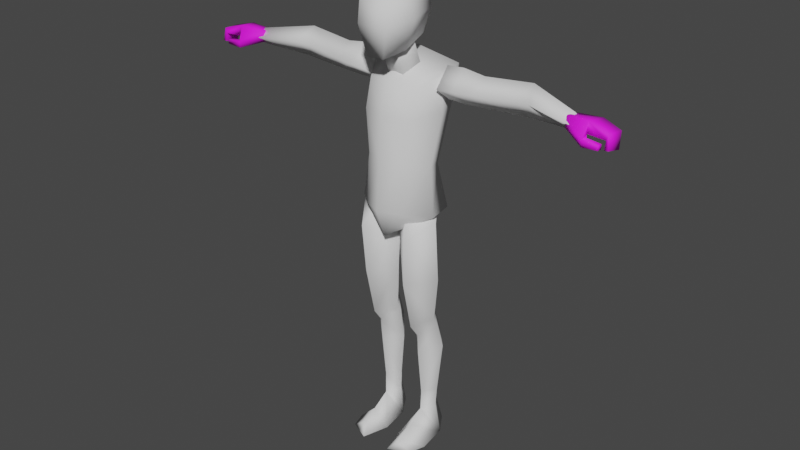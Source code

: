 # Source: base_male.blend  (saved by Blender 2.81.16; exported with 4.5.12 LTS)
import bpy
from mathutils import Matrix  # noqa: F401  (used for matrix-valued properties, if any)

bpy.ops.wm.read_factory_settings(use_empty=True)
scene = bpy.context.scene
scene.name = 'Scene'

# ---- collections
col_collection = bpy.data.collections.new('Collection'); scene.collection.children.link(col_collection)

# ---- images (referenced by path relative to the original .blend; pixels are not part of the script)
import os
ASSET_DIR = os.environ.get("B2B_ASSET_DIR", "")  # directory of the original .blend (textures are referenced by path, not embedded)
HERE = os.path.dirname(os.path.abspath(__file__))  # packed textures are extracted next to this script under _unpacked/

def load_image(name, relpath, width, height, colorspace="sRGB"):
    """Load a texture the original file referenced (path relative to the .blend, or extracted next to this script)."""
    p = next((c for c in (os.path.join(HERE, relpath), os.path.join(ASSET_DIR, relpath)) if relpath and os.path.exists(c)), "")
    if p:
        img = bpy.data.images.load(p, check_existing=True)
        img.name = name
    else:  # same state as the original file: an image datablock whose file is absent (Cycles renders it pink)
        img = bpy.data.images.new(name, width, height)
        img.source = "FILE"
        img.filepath = "//" + (relpath or name)
    img.colorspace_settings.name = colorspace
    return img
img_emd49_png = load_image('EMD49.png', 'EMD49.png', 1024, 1024, 'sRGB')

# ---- materials (node trees are filled in below, after node groups)
mat_material_001 = bpy.data.materials.new('Material.001')
mat_material_001.use_transparent_shadow = False
mat_material_001.roughness = 0.7496

# ---- material node trees
mat_material_001.use_nodes = True; mat_material_001.node_tree.nodes.clear()
_N = mat_material_001.node_tree.nodes; _L = mat_material_001.node_tree.links
n0 = _N.new('ShaderNodeOutputMaterial'); n0.name = 'Material Output'; n0.location = (300, 300)
n1 = _N.new('ShaderNodeBsdfPrincipled'); n1.name = 'Principled BSDF'; n1.location = (10, 300)
n1.distribution = 'GGX'
n1.subsurface_method = 'BURLEY'
n1.inputs[2].default_value = 0.7496
n1.inputs[27].default_value = (0.0, 0.0, 0.0, 1.0)
n1.inputs[28].default_value = 1.0
n2 = _N.new('ShaderNodeTexImage'); n2.name = 'Image Texture'; n2.location = (-300, 600)
n2.image = img_emd49_png
_L.new(n1.outputs[0], n0.inputs[0])
_L.new(n2.outputs[0], n1.inputs[0])
n0.is_active_output = True

# ---- world
world_world = bpy.data.worlds.new('World'); scene.world = world_world
world_world.use_nodes = True; world_world.node_tree.nodes.clear()
_N = world_world.node_tree.nodes; _L = world_world.node_tree.links
n0 = _N.new('ShaderNodeOutputWorld'); n0.name = 'World Output'; n0.location = (300, 300)
n1 = _N.new('ShaderNodeBackground'); n1.name = 'Background'; n1.location = (10, 300)
n1.inputs[0].default_value = (0.05088, 0.05088, 0.05088, 1.0)
_L.new(n1.outputs[0], n0.inputs[0])
n0.is_active_output = True
world_world.color = (0.05088, 0.05088, 0.05088)
world_world.use_sun_shadow = False
world_world.sun_shadow_jitter_overblur = 0.0

# ---- meshes
me_cube_001 = bpy.data.meshes.new('Cube.001')
me_cube_001.from_pydata([(-0.1027, 0.05009, 1.162), (-0.1541, 0.09403, 1.536), (0.1027, 0.05009, 1.162), (0.1541, 0.09403, 1.536), (-0.07572, -0.1162, 1.208), (-0.09928, -0.07534, 1.48), (0.07572, -0.1162, 1.208), (0.09928, -0.07534, 1.48), (0.1203, 0.09068, 0.9779), (-0.1203, 0.09068, 0.9779), (0.08166, -0.1251, 1.015), (-0.08166, -0.1251, 1.015), (-1.136e-08, 0.05805, 1.162), (-1.715e-08, 0.05829, 1.581), (2.798e-08, -0.1508, 1.216), (2.394e-08, -0.1044, 1.49), (1.535e-09, 0.02373, 0.8892), (2.535e-08, -0.1263, 0.9051), (3.259e-08, -0.1676, 1.016), (-1.213e-08, 0.114, 0.9773), (-0.1172, 0.1127, 1.398), (0.1172, 0.1127, 1.398), (0.09646, -0.1068, 1.37), (-0.09646, -0.1068, 1.37), (2.636e-08, -0.1402, 1.371), (-2.146e-08, 0.1132, 1.398), (0.1381, -0.03304, 1.185), (0.1462, 0.009346, 1.508), (-0.1381, -0.03304, 1.185), (-0.1462, 0.009346, 1.508), (0.163, -0.04863, 0.9967), (-0.163, -0.04863, 0.9967), (1.344e-08, -0.05126, 0.8972), (-0.1575, 0.00296, 1.384), (0.1575, 0.00296, 1.384)], [], [(14, 4, 11, 18), (25, 13, 3), (34, 27, 7, 22), (24, 15, 5, 23), (28, 0, 9, 31), (5, 15, 13), (32, 17, 11, 31), (26, 6, 10, 30), (19, 8, 16), (18, 11, 17), (10, 18, 17), (9, 19, 16), (30, 10, 17, 32), (7, 27, 3, 13), (33, 29, 1, 20), (22, 7, 15, 24), (6, 14, 18, 10), (1, 13, 25), (0, 12, 19, 9), (12, 2, 8, 19), (0, 20, 25, 12), (6, 22, 24, 14), (28, 33, 20, 0), (14, 24, 23, 4), (26, 34, 22, 6), (12, 25, 21, 2), (21, 25, 3), (20, 1, 25), (1, 29, 5, 13), (15, 7, 13), (2, 21, 34, 26), (4, 23, 33, 28), (23, 5, 29, 33), (8, 30, 32, 16), (2, 26, 30, 8), (16, 32, 31, 9), (4, 28, 31, 11), (21, 3, 27, 34)])
me_cube_001.polygons.foreach_set('use_smooth', [True] * 38)
_uv = me_cube_001.uv_layers.new(name='UVMap')
_uv.uv.foreach_set('vector', [0.375, 0.625, 0.375, 0.75, 0.375, 0.75, 0.375, 0.625, 0.5, 0.125, 0.625, 0.125, 0.625, 0.25, 0.5, 0.375, 0.625, 0.375, 0.625, 0.5, 0.5, 0.5, 0.5, 0.625, 0.625, 0.625, 0.625, 0.75, 0.5, 0.75, 0.375, 0.875, 0.375, 1.0, 0.375, 1.0, 0.375, 0.875, 0.625, 0.75, 0.625, 0.625, 0.875, 0.625, 0.25, 0.625, 0.375, 0.625, 0.375, 0.75, 0.25, 0.75, 0.375, 0.375, 0.375, 0.5, 0.375, 0.5, 0.375, 0.375, 0.375, 0.125, 0.375, 0.25, 0.375, 0.125, 0.375, 0.625, 0.375, 0.75, 0.375, 0.625, 0.375, 0.5, 0.375, 0.625, 0.375, 0.625, 0.375, 0.0, 0.375, 0.125, 0.375, 0.125, 0.25, 0.5, 0.375, 0.5, 0.375, 0.625, 0.25, 0.625, 0.625, 0.5, 0.75, 0.5, 0.875, 0.5, 0.875, 0.625, 0.5, 0.875, 0.625, 0.875, 0.625, 1.0, 0.5, 1.0, 0.5, 0.5, 0.625, 0.5, 0.625, 0.625, 0.5, 0.625, 0.375, 0.5, 0.375, 0.625, 0.375, 0.625, 0.375, 0.5, 0.625, 0.0, 0.625, 0.125, 0.5, 0.125, 0.375, 0.0, 0.375, 0.125, 0.375, 0.125, 0.375, 0.0, 0.375, 0.125, 0.375, 0.25, 0.375, 0.25, 0.375, 0.125, 0.375, 0.0, 0.5, 0.0, 0.5, 0.125, 0.375, 0.125, 0.375, 0.5, 0.5, 0.5, 0.5, 0.625, 0.375, 0.625, 0.375, 0.875, 0.5, 0.875, 0.5, 1.0, 0.375, 1.0, 0.375, 0.625, 0.5, 0.625, 0.5, 0.75, 0.375, 0.75, 0.375, 0.375, 0.5, 0.375, 0.5, 0.5, 0.375, 0.5, 0.375, 0.125, 0.5, 0.125, 0.5, 0.25, 0.375, 0.25, 0.5, 0.25, 0.5, 0.125, 0.625, 0.25, 0.5, 0.0, 0.625, 0.0, 0.5, 0.125, 0.875, 0.75, 0.75, 0.75, 0.625, 0.75, 0.875, 0.625, 0.625, 0.625, 0.625, 0.5, 0.875, 0.625, 0.375, 0.25, 0.5, 0.25, 0.5, 0.375, 0.375, 0.375, 0.375, 0.75, 0.5, 0.75, 0.5, 0.875, 0.375, 0.875, 0.5, 0.75, 0.625, 0.75, 0.625, 0.875, 0.5, 0.875, 0.125, 0.5, 0.25, 0.5, 0.25, 0.625, 0.125, 0.625, 0.375, 0.25, 0.375, 0.375, 0.375, 0.375, 0.375, 0.25, 0.125, 0.625, 0.25, 0.625, 0.25, 0.75, 0.125, 0.75, 0.375, 0.75, 0.375, 0.875, 0.375, 0.875, 0.375, 0.75, 0.5, 0.25, 0.625, 0.25, 0.625, 0.375, 0.5, 0.375])
me_cube_001.use_remesh_fix_poles = True
me_cube_001.use_remesh_preserve_attributes = False
me_cube_001.use_mirror_vertex_groups = False
me_cube_001.use_paint_bone_selection = False
me_cube_001.use_paint_mask = True
me_cube_001.update()
me_cube_002 = bpy.data.meshes.new('Cube.002')
me_cube_002.from_pydata([(-0.05151, 0.02473, 1.499), (-0.05025, -0.03195, 1.65), (0.05133, 0.02484, 1.499), (0.05042, -0.03184, 1.65), (-0.0001057, 0.05976, 1.515), (0.0001073, -0.001394, 1.661), (0.03003, -0.04481, 1.468), (-0.03024, -0.04486, 1.468), (-0.03541, -0.1047, 1.622), (0.0356, -0.1046, 1.622)], [], [(2, 3, 9, 6), (0, 1, 5, 4), (4, 5, 3, 2), (5, 1, 8, 9, 3), (7, 8, 1, 0), (6, 9, 8, 7), (0, 4, 2, 6, 7)])
me_cube_002.polygons.foreach_set('use_smooth', [True] * 7)
_uv = me_cube_002.uv_layers.new(name='UVMap')
_uv.uv.foreach_set('vector', [0.375, 0.75, 0.625, 0.75, 0.625, 0.8392, 0.375, 0.8664, 0.375, 0.25, 0.625, 0.25, 0.625, 0.5, 0.375, 0.5, 0.375, 0.5, 0.625, 0.5, 0.625, 0.75, 0.375, 0.75, 0.625, 0.5, 0.875, 0.5, 0.875, 0.5892, 0.7142, 0.75, 0.625, 0.75, 0.375, 0.1336, 0.625, 0.1608, 0.625, 0.25, 0.375, 0.25, 0.375, 0.8664, 0.625, 0.8392, 0.625, 1.0, 0.3769, 1.0, 0.125, 0.5, 0.375, 0.5, 0.375, 0.75, 0.2586, 0.75, 0.125, 0.6164])
me_cube_002.use_remesh_fix_poles = True
me_cube_002.use_remesh_preserve_attributes = False
me_cube_002.use_mirror_vertex_groups = False
me_cube_002.use_paint_bone_selection = False
me_cube_002.use_paint_mask = True
me_cube_002.update()
me_cube_003 = bpy.data.meshes.new('Cube.003')
me_cube_003.from_pydata([(0.3092, -0.02734, 1.486), (0.4954, 0.02174, 1.444), (0.3148, 0.01096, 1.436), (0.49, 0.05263, 1.551), (0.3031, 0.04077, 1.535), (0.4796, 0.09578, 1.497), (0.309, 0.09322, 1.485), (0.2293, -0.04432, 1.485), (0.2369, 0.03317, 1.421), (0.2291, 0.1105, 1.485), (0.2214, 0.03305, 1.549), (0.1552, -0.03149, 1.474), (0.1616, 0.03308, 1.422), (0.1549, 0.09764, 1.474), (0.1516, 0.03308, 1.543), (0.6883, -0.01292, 1.459), (0.6872, -0.04946, 1.49), (0.6878, 0.02428, 1.489), (0.6872, -0.01251, 1.52), (0.1265, 0.03308, 1.471), (0.4454, -0.008375, 1.497), (-0.3092, -0.02734, 1.486), (-0.4954, 0.02174, 1.444), (-0.3148, 0.01096, 1.436), (-0.49, 0.05263, 1.551), (-0.3031, 0.04077, 1.535), (-0.4796, 0.09578, 1.497), (-0.309, 0.09322, 1.485), (-0.2293, -0.04432, 1.485), (-0.2369, 0.03317, 1.421), (-0.2291, 0.1105, 1.485), (-0.2214, 0.03305, 1.549), (-0.1552, -0.03149, 1.474), (-0.1616, 0.03308, 1.422), (-0.1549, 0.09764, 1.474), (-0.1516, 0.03308, 1.543), (-0.6883, -0.01292, 1.459), (-0.6872, -0.04946, 1.49), (-0.6878, 0.02428, 1.489), (-0.6872, -0.01251, 1.52), (-0.1265, 0.03308, 1.471), (-0.4454, -0.008375, 1.497), (-0.506, 0.08684, 1.496), (-0.5157, -0.01478, 1.501), (0.5058, 0.08684, 1.497), (0.5157, -0.01478, 1.501)], [], [(15, 16, 45, 1), (1, 20, 0, 2), (1, 2, 6, 5), (5, 6, 4, 3), (6, 2, 8, 9), (10, 9, 13, 14), (4, 6, 9, 10), (2, 0, 7, 8), (0, 4, 10, 7), (8, 7, 11, 12), (7, 10, 14, 11), (9, 8, 12, 13), (13, 12, 19), (12, 11, 19), (11, 14, 19), (14, 13, 19), (3, 4, 0, 20), (41, 43, 22), (20, 45, 3), (15, 17, 18, 16), (37, 36, 22, 43), (22, 23, 21, 41), (22, 26, 27, 23), (26, 24, 25, 27), (27, 30, 29, 23), (31, 35, 34, 30), (25, 31, 30, 27), (23, 29, 28, 21), (21, 28, 31, 25), (29, 33, 32, 28), (28, 32, 35, 31), (30, 34, 33, 29), (34, 40, 33), (33, 40, 32), (32, 40, 35), (35, 40, 34), (24, 41, 21, 25), (24, 43, 41), (36, 37, 39, 38), (18, 17, 44, 3), (17, 15, 1, 44), (18, 3, 45, 16), (38, 39, 24, 42), (36, 38, 42, 22), (39, 37, 43, 24), (22, 42, 26), (26, 42, 24), (1, 45, 20), (1, 5, 44), (5, 3, 44)])
me_cube_003.polygons.foreach_set('use_smooth', [True] * 50)
_uv = me_cube_003.uv_layers.new(name='UVMap')
_uv.uv.foreach_set('vector', [0.375, 0.25, 0.375, 0.0, 0.375, 0.0, 0.375, 0.25, 0.375, 0.25, 0.4347, 0.0, 0.625, 0.0, 0.625, 0.25, 0.375, 0.25, 0.625, 0.25, 0.625, 0.5, 0.375, 0.5, 0.375, 0.5, 0.625, 0.5, 0.625, 0.75, 0.375, 0.75, 0.625, 0.5, 0.625, 0.25, 0.625, 0.25, 0.625, 0.5, 0.625, 0.75, 0.625, 0.5, 0.625, 0.5, 0.625, 0.75, 0.625, 0.75, 0.625, 0.5, 0.625, 0.5, 0.625, 0.75, 0.625, 0.25, 0.625, 0.0, 0.625, 0.0, 0.625, 0.25, 0.625, 1.0, 0.625, 0.75, 0.625, 0.75, 0.625, 1.0, 0.625, 0.25, 0.625, 0.0, 0.625, 0.0, 0.625, 0.25, 0.625, 1.0, 0.625, 0.75, 0.625, 0.75, 0.625, 1.0, 0.625, 0.5, 0.625, 0.25, 0.625, 0.25, 0.625, 0.5, 0.625, 0.5, 0.875, 0.5, 0.75, 0.625, 0.875, 0.5, 0.875, 0.75, 0.75, 0.625, 0.875, 0.75, 0.625, 0.75, 0.75, 0.625, 0.625, 0.75, 0.625, 0.5, 0.75, 0.625, 0.375, 0.75, 0.625, 0.75, 0.625, 1.0, 0.4347, 1.0, 0.4347, 0.0, 0.375, 0.0, 0.375, 0.25, 0.4347, 1.0, 0.375, 1.0, 0.375, 0.75, 0.375, 0.25, 0.375, 0.5, 0.375, 0.75, 0.375, 1.0, 0.375, 0.0, 0.375, 0.25, 0.375, 0.25, 0.375, 0.0, 0.375, 0.25, 0.625, 0.25, 0.625, 0.0, 0.4347, 0.0, 0.375, 0.25, 0.375, 0.5, 0.625, 0.5, 0.625, 0.25, 0.375, 0.5, 0.375, 0.75, 0.625, 0.75, 0.625, 0.5, 0.625, 0.5, 0.625, 0.5, 0.625, 0.25, 0.625, 0.25, 0.625, 0.75, 0.625, 0.75, 0.625, 0.5, 0.625, 0.5, 0.625, 0.75, 0.625, 0.75, 0.625, 0.5, 0.625, 0.5, 0.625, 0.25, 0.625, 0.25, 0.625, 0.0, 0.625, 0.0, 0.625, 1.0, 0.625, 1.0, 0.625, 0.75, 0.625, 0.75, 0.625, 0.25, 0.625, 0.25, 0.625, 0.0, 0.625, 0.0, 0.625, 1.0, 0.625, 1.0, 0.625, 0.75, 0.625, 0.75, 0.625, 0.5, 0.625, 0.5, 0.625, 0.25, 0.625, 0.25, 0.625, 0.5, 0.75, 0.625, 0.875, 0.5, 0.875, 0.5, 0.75, 0.625, 0.875, 0.75, 0.875, 0.75, 0.75, 0.625, 0.625, 0.75, 0.625, 0.75, 0.75, 0.625, 0.625, 0.5, 0.375, 0.75, 0.4347, 1.0, 0.625, 1.0, 0.625, 0.75, 0.375, 0.75, 0.375, 1.0, 0.4347, 1.0, 0.375, 0.25, 0.375, 1.0, 0.375, 0.75, 0.375, 0.5, 0.375, 0.75, 0.375, 0.5, 0.375, 0.5, 0.375, 0.75, 0.375, 0.5, 0.375, 0.25, 0.375, 0.25, 0.375, 0.5, 0.375, 0.75, 0.375, 0.75, 0.375, 1.0, 0.375, 1.0, 0.375, 0.5, 0.375, 0.75, 0.375, 0.75, 0.375, 0.5, 0.375, 0.25, 0.375, 0.5, 0.375, 0.5, 0.375, 0.25, 0.375, 0.75, 0.375, 1.0, 0.375, 1.0, 0.375, 0.75, 0.375, 0.25, 0.375, 0.5, 0.375, 0.5, 0.375, 0.5, 0.375, 0.5, 0.375, 0.75, 0.375, 0.25, 0.375, 0.0, 0.4347, 0.0, 0.375, 0.25, 0.375, 0.5, 0.375, 0.5, 0.375, 0.5, 0.375, 0.75, 0.375, 0.5])
me_cube_003.use_remesh_fix_poles = True
me_cube_003.use_remesh_preserve_attributes = False
me_cube_003.use_mirror_vertex_groups = False
me_cube_003.use_paint_bone_selection = False
me_cube_003.use_paint_mask = True
me_cube_003.update()
me_cube_004 = bpy.data.meshes.new('Cube.004')
me_cube_004.from_pydata([(-0.03382, -0.167, 1.586), (-0.0613, -0.1708, 1.784), (-0.0532, 0.02157, 1.639), (-0.0613, 3.532e-05, 1.818), (0.03382, -0.167, 1.586), (0.0613, -0.1708, 1.784), (0.0532, 0.02157, 1.639), (0.0613, 3.532e-05, 1.818), (-0.06044, -0.1827, 1.698), (-0.0762, 0.03875, 1.734), (0.0762, 0.03875, 1.734), (0.06044, -0.1827, 1.698), (-0.06312, -0.07991, 1.607), (-0.06458, -0.08166, 1.826), (0.06312, -0.07991, 1.607), (0.06458, -0.08166, 1.826), (0.09526, -0.07756, 1.716), (-0.09526, -0.07756, 1.716)], [], [(17, 13, 3, 9), (9, 3, 7, 10), (16, 15, 5, 11), (11, 5, 1, 8), (12, 14, 4, 0), (15, 13, 1, 5), (4, 11, 8, 0), (14, 16, 11, 4), (2, 9, 10, 6), (12, 17, 9, 2), (0, 8, 17, 12), (6, 10, 16, 14), (7, 3, 13, 15), (2, 6, 14, 12), (10, 7, 15, 16), (8, 1, 13, 17)])
me_cube_004.polygons.foreach_set('use_smooth', [True] * 16)
_uv = me_cube_004.uv_layers.new(name='UVMap')
_uv.uv.foreach_set('vector', [0.5, 0.125, 0.625, 0.125, 0.625, 0.25, 0.5, 0.25, 0.5, 0.25, 0.625, 0.25, 0.625, 0.5, 0.5, 0.5, 0.5, 0.625, 0.625, 0.625, 0.625, 0.75, 0.5, 0.75, 0.5, 0.75, 0.625, 0.75, 0.625, 1.0, 0.5, 1.0, 0.125, 0.625, 0.375, 0.625, 0.375, 0.75, 0.125, 0.75, 0.625, 0.625, 0.875, 0.625, 0.875, 0.75, 0.625, 0.75, 0.375, 0.75, 0.5, 0.75, 0.5, 1.0, 0.375, 1.0, 0.375, 0.625, 0.5, 0.625, 0.5, 0.75, 0.375, 0.75, 0.375, 0.25, 0.5, 0.25, 0.5, 0.5, 0.375, 0.5, 0.375, 0.125, 0.5, 0.125, 0.5, 0.25, 0.375, 0.25, 0.375, 0.0, 0.5, 0.0, 0.5, 0.125, 0.375, 0.125, 0.375, 0.5, 0.5, 0.5, 0.5, 0.625, 0.375, 0.625, 0.625, 0.5, 0.875, 0.5, 0.875, 0.625, 0.625, 0.625, 0.125, 0.5, 0.375, 0.5, 0.375, 0.625, 0.125, 0.625, 0.5, 0.5, 0.625, 0.5, 0.625, 0.625, 0.5, 0.625, 0.5, 0.0, 0.625, 0.0, 0.625, 0.125, 0.5, 0.125])
me_cube_004.use_remesh_fix_poles = True
me_cube_004.use_remesh_preserve_attributes = False
me_cube_004.use_mirror_vertex_groups = False
me_cube_004.use_paint_bone_selection = False
me_cube_004.use_paint_mask = True
me_cube_004.update()
me_cube_005 = bpy.data.meshes.new('Cube.005')
me_cube_005.from_pydata([(0.08945, -0.08221, 0.5273), (0.09882, -0.137, 0.9168), (0.02955, -0.0149, 0.5533), (-0.002851, -0.03809, 0.8899), (0.1484, -0.0149, 0.5554), (0.1669, -0.03809, 0.98), (0.08919, 0.05241, 0.5813), (0.08191, 0.08055, 0.9535), (0.0498, -0.06114, 1.023), (0.05295, 0.0327, 0.1161), (0.08922, -0.01802, 0.1154), (0.08904, 0.08343, 0.1198), (0.1253, 0.0327, 0.1191), (0.0339, 0.0296, 0.3804), (0.08974, -0.0372, 0.3881), (0.158, 0.02963, 0.4155), (0.08955, 0.09626, 0.4425), (0.08953, -0.1272, 0.7274), (0.01053, -0.03305, 0.7359), (0.07987, 0.06108, 0.7471), (0.1775, -0.03305, 0.7389), (0.04883, 0.03193, 0.2035), (0.1319, 0.03193, 0.2038), (0.09036, -0.01516, 0.1969), (0.0903, 0.07899, 0.2104), (0.04461, 0.03748, 0.00435), (0.09612, 0.1158, 0.003767), (0.1476, 0.03748, 0.003185), (0.09139, -0.1547, 0.03859), (0.06052, -0.1902, 0.00417), (0.1013, -0.1708, 0.003709), (0.142, -0.1514, 0.003248), (0.09606, -0.08154, -0.001604), (0.1625, -0.08255, 0.0009377), (0.09143, -0.08726, 0.06979), (0.02979, -0.08245, 0.002193), (0.08953, -0.04103, 0.4702), (0.03141, 0.007311, 0.5182), (0.1474, 0.007311, 0.5186), (-0.08945, -0.08221, 0.5273), (-0.09882, -0.137, 0.9168), (-0.02955, -0.0149, 0.5533), (0.002851, -0.03809, 0.8899), (-0.1484, -0.0149, 0.5554), (-0.1669, -0.03809, 0.98), (-0.08919, 0.05241, 0.5813), (-0.08191, 0.08055, 0.9535), (-0.0498, -0.06114, 1.023), (-0.05295, 0.0327, 0.1161), (-0.08922, -0.01802, 0.1154), (-0.08904, 0.08343, 0.1198), (-0.1253, 0.0327, 0.1191), (-0.0339, 0.0296, 0.3804), (-0.08974, -0.0372, 0.3881), (-0.158, 0.02963, 0.4155), (-0.08955, 0.09626, 0.4425), (-0.08953, -0.1272, 0.7274), (-0.01053, -0.03305, 0.7359), (-0.07987, 0.06108, 0.7471), (-0.1775, -0.03305, 0.7389), (-0.04883, 0.03193, 0.2035), (-0.1319, 0.03193, 0.2038), (-0.09036, -0.01516, 0.1969), (-0.0903, 0.07899, 0.2104), (-0.04461, 0.03748, 0.00435), (-0.09612, 0.1158, 0.003767), (-0.1476, 0.03748, 0.003185), (-0.09139, -0.1547, 0.03859), (-0.06052, -0.1902, 0.00417), (-0.1013, -0.1708, 0.003709), (-0.142, -0.1514, 0.003248), (-0.09606, -0.08154, -0.001604), (-0.1625, -0.08255, 0.0009377), (-0.09143, -0.08726, 0.06979), (-0.02979, -0.08245, 0.002193), (-0.08953, -0.04103, 0.4702), (-0.03141, 0.007311, 0.5182), (-0.1474, 0.007311, 0.5186), (0.0842, 0.05674, 0.6642), (-0.0842, 0.05674, 0.6642)], [], [(17, 1, 3, 18), (18, 3, 7, 19), (19, 7, 5, 20), (20, 5, 1, 17), (23, 21, 9, 10), (7, 3, 8), (3, 1, 8), (1, 5, 8), (5, 7, 8), (11, 12, 27, 26), (24, 22, 12, 11), (22, 23, 10, 12), (21, 24, 11, 9), (6, 16, 13, 37), (38, 36, 14, 15), (36, 37, 13, 14), (39, 41, 57, 56), (4, 20, 17, 0), (4, 78, 19, 20), (2, 18, 19, 78), (13, 16, 24, 21), (15, 14, 23, 22), (16, 15, 22, 24), (14, 13, 21, 23), (9, 11, 26, 25), (12, 10, 27), (10, 9, 25), (32, 33, 31, 30), (34, 35, 29, 28), (35, 32, 30, 29), (33, 34, 28, 31), (30, 31, 28, 29), (27, 10, 34, 33), (25, 26, 32, 35), (10, 25, 35, 34), (26, 27, 33, 32), (0, 2, 37, 36), (4, 0, 36, 38), (16, 6, 38, 15), (6, 78, 4, 38), (56, 57, 42, 40), (57, 58, 46, 42), (58, 59, 44, 46), (59, 56, 40, 44), (62, 49, 48, 60), (46, 47, 42), (42, 47, 40), (40, 47, 44), (44, 47, 46), (50, 65, 66, 51), (63, 50, 51, 61), (61, 51, 49, 62), (60, 48, 50, 63), (45, 76, 52, 55), (77, 54, 53, 75), (45, 77, 43), (75, 53, 52, 76), (43, 39, 56, 59), (43, 59, 58, 79), (41, 79, 58, 57), (52, 60, 63, 55), (54, 61, 62, 53), (55, 63, 61, 54), (53, 62, 60, 52), (48, 64, 65, 50), (51, 66, 49), (49, 64, 48), (71, 69, 70, 72), (73, 67, 68, 74), (74, 68, 69, 71), (72, 70, 67, 73), (69, 68, 67, 70), (66, 72, 73, 49), (64, 74, 71, 65), (49, 73, 74, 64), (65, 71, 72, 66), (39, 75, 76, 41), (43, 77, 75, 39), (55, 54, 77, 45), (41, 76, 45), (41, 45, 79), (45, 43, 79), (0, 17, 18, 2), (2, 78, 6, 37)])
me_cube_005.polygons.foreach_set('use_smooth', [True] * 84)
_uv = me_cube_005.uv_layers.new(name='UVMap')
_uv.uv.foreach_set('vector', [0.5, 0.0, 0.625, 0.0, 0.625, 0.25, 0.5, 0.25, 0.5, 0.25, 0.625, 0.25, 0.625, 0.5, 0.5, 0.5, 0.5, 0.5, 0.625, 0.5, 0.625, 0.75, 0.5, 0.75, 0.5, 0.75, 0.625, 0.75, 0.625, 1.0, 0.5, 1.0, 0.375, 0.0, 0.375, 0.25, 0.375, 0.25, 0.375, 0.0, 0.625, 0.5, 0.875, 0.5, 0.75, 0.625, 0.875, 0.5, 0.875, 0.75, 0.75, 0.625, 0.875, 0.75, 0.625, 0.75, 0.75, 0.625, 0.625, 0.75, 0.625, 0.5, 0.75, 0.625, 0.375, 0.5, 0.375, 0.75, 0.375, 0.75, 0.375, 0.5, 0.375, 0.5, 0.375, 0.75, 0.375, 0.75, 0.375, 0.5, 0.375, 0.75, 0.375, 1.0, 0.375, 1.0, 0.375, 0.75, 0.375, 0.25, 0.375, 0.5, 0.375, 0.5, 0.375, 0.25, 0.375, 0.5, 0.375, 0.5, 0.375, 0.25, 0.375, 0.25, 0.375, 0.75, 0.375, 1.0, 0.375, 1.0, 0.375, 0.75, 0.375, 0.0, 0.375, 0.25, 0.375, 0.25, 0.375, 0.0, 0.375, 0.0, 0.375, 0.25, 0.5, 0.25, 0.5, 0.0, 0.375, 0.75, 0.5, 0.75, 0.5, 1.0, 0.375, 1.0, 0.375, 0.75, 0.4375, 0.5, 0.5, 0.5, 0.5, 0.75, 0.375, 0.25, 0.5, 0.25, 0.5, 0.5, 0.4375, 0.5, 0.375, 0.25, 0.375, 0.5, 0.375, 0.5, 0.375, 0.25, 0.375, 0.75, 0.375, 1.0, 0.375, 1.0, 0.375, 0.75, 0.375, 0.5, 0.375, 0.75, 0.375, 0.75, 0.375, 0.5, 0.375, 0.0, 0.375, 0.25, 0.375, 0.25, 0.375, 0.0, 0.375, 0.25, 0.375, 0.5, 0.375, 0.5, 0.375, 0.25, 0.375, 0.75, 0.375, 1.0, 0.375, 0.75, 0.375, 0.0, 0.375, 0.25, 0.375, 0.25, 0.375, 0.5, 0.375, 0.75, 0.375, 0.75, 0.375, 0.5, 0.375, 0.0, 0.375, 0.25, 0.375, 0.25, 0.375, 0.0, 0.375, 0.25, 0.375, 0.5, 0.375, 0.5, 0.375, 0.25, 0.375, 0.75, 0.375, 1.0, 0.375, 1.0, 0.375, 0.75, 0.375, 0.5, 0.375, 0.75, 0.375, 1.0, 0.375, 0.25, 0.375, 0.75, 0.375, 1.0, 0.375, 1.0, 0.375, 0.75, 0.375, 0.25, 0.375, 0.5, 0.375, 0.5, 0.375, 0.25, 0.375, 0.0, 0.375, 0.25, 0.375, 0.25, 0.375, 0.0, 0.375, 0.5, 0.375, 0.75, 0.375, 0.75, 0.375, 0.5, 0.375, 0.0, 0.375, 0.25, 0.375, 0.25, 0.375, 0.0, 0.375, 0.75, 0.375, 1.0, 0.375, 1.0, 0.375, 0.75, 0.375, 0.5, 0.375, 0.5, 0.375, 0.75, 0.375, 0.75, 0.375, 0.5, 0.4375, 0.5, 0.375, 0.75, 0.375, 0.75, 0.5, 0.0, 0.5, 0.25, 0.625, 0.25, 0.625, 0.0, 0.5, 0.25, 0.5, 0.5, 0.625, 0.5, 0.625, 0.25, 0.5, 0.5, 0.5, 0.75, 0.625, 0.75, 0.625, 0.5, 0.5, 0.75, 0.5, 1.0, 0.625, 1.0, 0.625, 0.75, 0.375, 0.0, 0.375, 0.0, 0.375, 0.25, 0.375, 0.25, 0.625, 0.5, 0.75, 0.625, 0.875, 0.5, 0.875, 0.5, 0.75, 0.625, 0.875, 0.75, 0.875, 0.75, 0.75, 0.625, 0.625, 0.75, 0.625, 0.75, 0.75, 0.625, 0.625, 0.5, 0.375, 0.5, 0.375, 0.5, 0.375, 0.75, 0.375, 0.75, 0.375, 0.5, 0.375, 0.5, 0.375, 0.75, 0.375, 0.75, 0.375, 0.75, 0.375, 0.75, 0.375, 1.0, 0.375, 1.0, 0.375, 0.25, 0.375, 0.25, 0.375, 0.5, 0.375, 0.5, 0.375, 0.5, 0.375, 0.25, 0.375, 0.25, 0.375, 0.5, 0.375, 0.75, 0.375, 0.75, 0.375, 1.0, 0.375, 1.0, 0.375, 0.5, 0.375, 0.75, 0.375, 0.75, 0.375, 0.0, 0.375, 0.0, 0.375, 0.25, 0.375, 0.25, 0.375, 0.75, 0.375, 1.0, 0.5, 1.0, 0.5, 0.75, 0.375, 0.75, 0.5, 0.75, 0.5, 0.5, 0.4375, 0.5, 0.375, 0.25, 0.4375, 0.5, 0.5, 0.5, 0.5, 0.25, 0.375, 0.25, 0.375, 0.25, 0.375, 0.5, 0.375, 0.5, 0.375, 0.75, 0.375, 0.75, 0.375, 1.0, 0.375, 1.0, 0.375, 0.5, 0.375, 0.5, 0.375, 0.75, 0.375, 0.75, 0.375, 0.0, 0.375, 0.0, 0.375, 0.25, 0.375, 0.25, 0.375, 0.25, 0.375, 0.25, 0.375, 0.5, 0.375, 0.5, 0.375, 0.75, 0.375, 0.75, 0.375, 1.0, 0.375, 0.0, 0.375, 0.25, 0.375, 0.25, 0.375, 0.5, 0.375, 0.5, 0.375, 0.75, 0.375, 0.75, 0.375, 0.0, 0.375, 0.0, 0.375, 0.25, 0.375, 0.25, 0.375, 0.25, 0.375, 0.25, 0.375, 0.5, 0.375, 0.5, 0.375, 0.75, 0.375, 0.75, 0.375, 1.0, 0.375, 1.0, 0.375, 0.5, 0.375, 0.25, 0.375, 1.0, 0.375, 0.75, 0.375, 0.75, 0.375, 0.75, 0.375, 1.0, 0.375, 1.0, 0.375, 0.25, 0.375, 0.25, 0.375, 0.5, 0.375, 0.5, 0.375, 0.0, 0.375, 0.0, 0.375, 0.25, 0.375, 0.25, 0.375, 0.5, 0.375, 0.5, 0.375, 0.75, 0.375, 0.75, 0.375, 0.0, 0.375, 0.0, 0.375, 0.25, 0.375, 0.25, 0.375, 0.75, 0.375, 0.75, 0.375, 1.0, 0.375, 1.0, 0.375, 0.5, 0.375, 0.75, 0.375, 0.75, 0.375, 0.5, 0.375, 0.25, 0.375, 0.25, 0.375, 0.5, 0.375, 0.25, 0.375, 0.5, 0.4375, 0.5, 0.375, 0.5, 0.375, 0.75, 0.4375, 0.5, 0.375, 0.0, 0.5, 0.0, 0.5, 0.25, 0.375, 0.25, 0.375, 0.25, 0.4375, 0.5, 0.375, 0.5, 0.375, 0.25])
me_cube_005.use_remesh_fix_poles = True
me_cube_005.use_remesh_preserve_attributes = False
me_cube_005.use_mirror_vertex_groups = False
me_cube_005.use_paint_bone_selection = False
me_cube_005.use_paint_mask = True
me_cube_005.update()
me_claire_001 = bpy.data.meshes.new('claire.001')
me_claire_001.from_pydata([(0.7595, -0.05864, 1.443), (0.7564, -0.08396, 1.444), (0.6704, -0.04242, 1.474), (0.763, -0.06242, 1.525), (0.6715, -0.03634, 1.515), (0.7567, -0.08468, 1.47), (0.8168, -0.06723, 1.466), (0.8164, -0.08698, 1.449), (0.8168, -0.06632, 1.448), (0.842, -0.07548, 1.504), (0.8538, -0.02298, 1.443), (0.8493, -0.008332, 1.5), (0.837, -0.006478, 1.482), (0.8345, -0.08057, 1.454), (0.8488, -0.0814, 1.455), (0.7612, -0.0627, 1.483), (0.8394, -0.02155, 1.441), (0.8346, -0.07535, 1.484), (0.7596, -0.06147, 1.469), (0.8165, -0.08719, 1.466), (0.775, 0.01022, 1.518), (0.7732, 0.01062, 1.475), (0.6802, 0.01738, 1.508), (0.6799, 0.01121, 1.466), (-0.7595, -0.05864, 1.443), (-0.7564, -0.08396, 1.444), (-0.6704, -0.04242, 1.474), (-0.763, -0.06242, 1.525), (-0.6715, -0.03634, 1.515), (-0.7567, -0.08468, 1.47), (-0.8168, -0.06723, 1.466), (-0.8164, -0.08698, 1.449), (-0.8168, -0.06632, 1.448), (-0.842, -0.07548, 1.504), (-0.8538, -0.02298, 1.443), (-0.8493, -0.008332, 1.5), (-0.837, -0.006478, 1.482), (-0.8345, -0.08057, 1.454), (-0.8488, -0.0814, 1.455), (-0.7612, -0.0627, 1.483), (-0.8394, -0.02155, 1.441), (-0.8346, -0.07535, 1.484), (-0.7596, -0.06147, 1.469), (-0.8165, -0.08719, 1.466), (-0.775, 0.01022, 1.518), (-0.7732, 0.01062, 1.475), (-0.6802, 0.01738, 1.508), (-0.6799, 0.01121, 1.466)], [], [(0, 1, 2), (3, 4, 5), (6, 7, 8), (9, 10, 11), (10, 12, 11), (13, 10, 14), (2, 5, 4), (5, 15, 3), (16, 17, 12), (18, 8, 0), (19, 18, 5), (8, 1, 0), (7, 5, 1), (9, 20, 3), (15, 0, 2), (17, 14, 9), (21, 22, 20), (17, 3, 15), (12, 15, 21), (20, 4, 3), (20, 12, 21), (15, 23, 21), (6, 19, 7), (9, 14, 10), (10, 16, 12), (13, 16, 10), (2, 1, 5), (5, 18, 15), (16, 13, 17), (18, 6, 8), (19, 6, 18), (8, 7, 1), (7, 19, 5), (9, 11, 20), (15, 18, 0), (17, 13, 14), (21, 23, 22), (17, 9, 3), (12, 17, 15), (20, 22, 4), (20, 11, 12), (15, 2, 23), (2, 4, 22, 23), (24, 26, 25), (27, 29, 28), (30, 32, 31), (33, 35, 34), (34, 35, 36), (37, 38, 34), (26, 28, 29), (29, 27, 39), (40, 36, 41), (42, 24, 32), (43, 29, 42), (32, 24, 25), (31, 25, 29), (33, 27, 44), (39, 26, 24), (41, 33, 38), (45, 44, 46), (41, 39, 27), (36, 45, 39), (44, 27, 28), (44, 45, 36), (39, 45, 47), (30, 31, 43), (33, 34, 38), (34, 36, 40), (37, 34, 40), (26, 29, 25), (29, 39, 42), (40, 41, 37), (42, 32, 30), (43, 42, 30), (32, 25, 31), (31, 29, 43), (33, 44, 35), (39, 24, 42), (41, 38, 37), (45, 46, 47), (41, 27, 33), (36, 39, 41), (44, 28, 46), (44, 36, 35), (39, 47, 26), (26, 47, 46, 28)])
me_claire_001.polygons.foreach_set('use_smooth', [True] * 86)
_uv = me_claire_001.uv_layers.new(name='UVMap')
_uv.uv.foreach_set('vector', [0.4375, 0.4196, 0.418, 0.4196, 0.4375, 0.502, 0.4336, 0.4235, 0.4414, 0.5059, 0.4141, 0.4235, 0.4414, 0.3765, 0.4258, 0.3725, 0.4414, 0.3725, 0.4375, 0.3529, 0.4883, 0.3216, 0.4922, 0.3529, 0.4883, 0.3216, 0.4922, 0.3608, 0.4922, 0.3529, 0.4375, 0.3294, 0.4883, 0.3216, 0.4375, 0.3216, 0.4375, 0.502, 0.4141, 0.4235, 0.4414, 0.5059, 0.4141, 0.4235, 0.4336, 0.4235, 0.4336, 0.4235, 0.4883, 0.3294, 0.4336, 0.3608, 0.4922, 0.3608, 0.4336, 0.4235, 0.4414, 0.3725, 0.4375, 0.4196, 0.4219, 0.3725, 0.4336, 0.4235, 0.4141, 0.4235, 0.4414, 0.3725, 0.418, 0.4196, 0.4375, 0.4196, 0.4258, 0.3725, 0.4141, 0.4235, 0.418, 0.4196, 0.4375, 0.3529, 0.4922, 0.4275, 0.4336, 0.4235, 0.4336, 0.4235, 0.4375, 0.4196, 0.4375, 0.502, 0.4336, 0.3608, 0.4375, 0.3216, 0.4375, 0.3529, 0.4961, 0.4235, 0.4844, 0.5059, 0.4922, 0.4275, 0.4336, 0.3608, 0.4336, 0.4235, 0.4336, 0.4235, 0.4922, 0.3608, 0.4336, 0.4235, 0.4961, 0.4235, 0.4922, 0.4275, 0.4414, 0.5059, 0.4336, 0.4235, 0.4922, 0.4275, 0.4922, 0.3608, 0.4961, 0.4235, 0.4805, 0.5098, 0.418, 0.4706, 0.4805, 0.4627, 0.4414, 0.3765, 0.4219, 0.3725, 0.4258, 0.3725, 0.4375, 0.3529, 0.4375, 0.3216, 0.4883, 0.3216, 0.4883, 0.3216, 0.4883, 0.3294, 0.4922, 0.3608, 0.4375, 0.3294, 0.4883, 0.3294, 0.4883, 0.3216, 0.4375, 0.502, 0.418, 0.4196, 0.4141, 0.4235, 0.4141, 0.4235, 0.4336, 0.4235, 0.4336, 0.4235, 0.4883, 0.3294, 0.4375, 0.3294, 0.4336, 0.3608, 0.4336, 0.4235, 0.4414, 0.3765, 0.4414, 0.3725, 0.4219, 0.3725, 0.4414, 0.3765, 0.4336, 0.4235, 0.4414, 0.3725, 0.4258, 0.3725, 0.418, 0.4196, 0.4258, 0.3725, 0.4219, 0.3725, 0.4141, 0.4235, 0.4375, 0.3529, 0.4922, 0.3529, 0.4922, 0.4275, 0.4336, 0.4235, 0.4336, 0.4235, 0.4375, 0.4196, 0.4336, 0.3608, 0.4375, 0.3294, 0.4375, 0.3216, 0.4961, 0.4235, 0.4844, 0.502, 0.4844, 0.5059, 0.4336, 0.3608, 0.4375, 0.3529, 0.4336, 0.4235, 0.4922, 0.3608, 0.4336, 0.3608, 0.4336, 0.4235, 0.4922, 0.4275, 0.4844, 0.5059, 0.4414, 0.5059, 0.4922, 0.4275, 0.4922, 0.3529, 0.4922, 0.3608, 0.4805, 0.5098, 0.418, 0.5059, 0.418, 0.4706, 0.418, 0.5059, 0.4414, 0.5059, 0.4844, 0.5059, 0.418, 0.4706, 0.4375, 0.4196, 0.4375, 0.502, 0.418, 0.4196, 0.4336, 0.4235, 0.4141, 0.4235, 0.4414, 0.5059, 0.4414, 0.3765, 0.4414, 0.3725, 0.4258, 0.3725, 0.4375, 0.3529, 0.4922, 0.3529, 0.4883, 0.3216, 0.4883, 0.3216, 0.4922, 0.3529, 0.4922, 0.3608, 0.4375, 0.3294, 0.4375, 0.3216, 0.4883, 0.3216, 0.4375, 0.502, 0.4414, 0.5059, 0.4141, 0.4235, 0.4141, 0.4235, 0.4336, 0.4235, 0.4336, 0.4235, 0.4883, 0.3294, 0.4922, 0.3608, 0.4336, 0.3608, 0.4336, 0.4235, 0.4375, 0.4196, 0.4414, 0.3725, 0.4219, 0.3725, 0.4141, 0.4235, 0.4336, 0.4235, 0.4414, 0.3725, 0.4375, 0.4196, 0.418, 0.4196, 0.4258, 0.3725, 0.418, 0.4196, 0.4141, 0.4235, 0.4375, 0.3529, 0.4336, 0.4235, 0.4922, 0.4275, 0.4336, 0.4235, 0.4375, 0.502, 0.4375, 0.4196, 0.4336, 0.3608, 0.4375, 0.3529, 0.4375, 0.3216, 0.4961, 0.4235, 0.4922, 0.4275, 0.4844, 0.5059, 0.4336, 0.3608, 0.4336, 0.4235, 0.4336, 0.4235, 0.4922, 0.3608, 0.4961, 0.4235, 0.4336, 0.4235, 0.4922, 0.4275, 0.4336, 0.4235, 0.4414, 0.5059, 0.4922, 0.4275, 0.4961, 0.4235, 0.4922, 0.3608, 0.4805, 0.5098, 0.4805, 0.4627, 0.418, 0.4706, 0.4414, 0.3765, 0.4258, 0.3725, 0.4219, 0.3725, 0.4375, 0.3529, 0.4883, 0.3216, 0.4375, 0.3216, 0.4883, 0.3216, 0.4922, 0.3608, 0.4883, 0.3294, 0.4375, 0.3294, 0.4883, 0.3216, 0.4883, 0.3294, 0.4375, 0.502, 0.4141, 0.4235, 0.418, 0.4196, 0.4141, 0.4235, 0.4336, 0.4235, 0.4336, 0.4235, 0.4883, 0.3294, 0.4336, 0.3608, 0.4375, 0.3294, 0.4336, 0.4235, 0.4414, 0.3725, 0.4414, 0.3765, 0.4219, 0.3725, 0.4336, 0.4235, 0.4414, 0.3765, 0.4414, 0.3725, 0.418, 0.4196, 0.4258, 0.3725, 0.4258, 0.3725, 0.4141, 0.4235, 0.4219, 0.3725, 0.4375, 0.3529, 0.4922, 0.4275, 0.4922, 0.3529, 0.4336, 0.4235, 0.4375, 0.4196, 0.4336, 0.4235, 0.4336, 0.3608, 0.4375, 0.3216, 0.4375, 0.3294, 0.4961, 0.4235, 0.4844, 0.5059, 0.4844, 0.502, 0.4336, 0.3608, 0.4336, 0.4235, 0.4375, 0.3529, 0.4922, 0.3608, 0.4336, 0.4235, 0.4336, 0.3608, 0.4922, 0.4275, 0.4414, 0.5059, 0.4844, 0.5059, 0.4922, 0.4275, 0.4922, 0.3608, 0.4922, 0.3529, 0.4805, 0.5098, 0.418, 0.4706, 0.418, 0.5059, 0.418, 0.5059, 0.418, 0.4706, 0.4844, 0.5059, 0.4414, 0.5059])
me_claire_001.materials.append(mat_material_001)
me_claire_001.use_remesh_fix_poles = True
me_claire_001.use_remesh_preserve_attributes = False
me_claire_001.use_mirror_vertex_groups = False
me_claire_001.use_paint_bone_selection = False
me_claire_001.use_paint_mask = True
me_claire_001.update()
me_claire_001.normals_split_custom_set([tuple(v) for v in zip(*[iter([0.03648, 0.7389, -0.6728, -0.2437, -0.6791, -0.6924, -0.05004, -0.5829, -0.811, 0.2402, -0.6, 0.7631, -0.5165, -0.4725, 0.7141, 0.09846, -0.9048, 0.4144, 0.6106, 0.548, 0.5717, 0.5893, -0.5653, -0.5772, 0.653, 0.543, -0.528, 0.5341, -0.6856, 0.4946, 0.7036, 0.3034, -0.6426, 0.6809, 0.5983, 0.4224, 0.7036, 0.3034, -0.6426, 0.006246, 0.7952, -0.6063, 0.6809, 0.5983, 0.4224, -0.5625, -0.6638, -0.4929, 0.7036, 0.3034, -0.6426, 0.551, -0.7195, -0.4228, -0.05004, -0.5829, -0.811, 0.09846, -0.9048, 0.4144, -0.5165, -0.4725, 0.7141, 0.09846, -0.9048, 0.4144, 0.5499, -0.1663, -0.8185, 0.2402, -0.6, 0.7631, -0.4881, 0.464, -0.7392, -0.535, -0.8101, -0.2397, 0.006246, 0.7952, -0.6063, 0.775, -0.4759, 0.4158, 0.653, 0.543, -0.528, 0.03648, 0.7389, -0.6728, 0.5738, -0.6198, 0.5354, 0.775, -0.4759, 0.4158, 0.09846, -0.9048, 0.4144, 0.653, 0.543, -0.528, -0.2437, -0.6791, -0.6924, 0.03648, 0.7389, -0.6728, 0.5893, -0.5653, -0.5772, 0.09846, -0.9048, 0.4144, -0.2437, -0.6791, -0.6924, 0.5341, -0.6856, 0.4946, 0.1508, 0.72, 0.6775, 0.2402, -0.6, 0.7631, 0.5499, -0.1663, -0.8185, 0.03648, 0.7389, -0.6728, -0.05004, -0.5829, -0.811, -0.535, -0.8101, -0.2397, 0.551, -0.7195, -0.4228, 0.5341, -0.6856, 0.4946, 0.1544, 0.6586, -0.7365, -0.4749, 0.7306, 0.4906, 0.1508, 0.72, 0.6775, -0.535, -0.8101, -0.2397, 0.2402, -0.6, 0.7631, 0.5499, -0.1663, -0.8185, 0.006246, 0.7952, -0.6063, 0.5499, -0.1663, -0.8185, 0.1544, 0.6586, -0.7365, 0.1508, 0.72, 0.6775, -0.5165, -0.4725, 0.7141, 0.2402, -0.6, 0.7631, 0.1508, 0.72, 0.6775, 0.006246, 0.7952, -0.6063, 0.1544, 0.6586, -0.7365, 0.5499, -0.1663, -0.8185, -0.3759, 0.5707, -0.7301, 0.1544, 0.6586, -0.7365, 0.6106, 0.548, 0.5717, 0.5738, -0.6198, 0.5354, 0.5893, -0.5653, -0.5772, 0.5341, -0.6856, 0.4946, 0.551, -0.7195, -0.4228, 0.7036, 0.3034, -0.6426, 0.7036, 0.3034, -0.6426, -0.4881, 0.464, -0.7392, 0.006246, 0.7952, -0.6063, -0.5625, -0.6638, -0.4929, -0.4881, 0.464, -0.7392, 0.7036, 0.3034, -0.6426, -0.05004, -0.5829, -0.811, -0.2437, -0.6791, -0.6924, 0.09846, -0.9048, 0.4144, 0.09846, -0.9048, 0.4144, 0.775, -0.4759, 0.4158, 0.5499, -0.1663, -0.8185, -0.4881, 0.464, -0.7392, -0.5625, -0.6638, -0.4929, -0.535, -0.8101, -0.2397, 0.775, -0.4759, 0.4158, 0.6106, 0.548, 0.5717, 0.653, 0.543, -0.528, 0.5738, -0.6198, 0.5354, 0.6106, 0.548, 0.5717, 0.775, -0.4759, 0.4158, 0.653, 0.543, -0.528, 0.5893, -0.5653, -0.5772, -0.2437, -0.6791, -0.6924, 0.5893, -0.5653, -0.5772, 0.5738, -0.6198, 0.5354, 0.09846, -0.9048, 0.4144, 0.5341, -0.6856, 0.4946, 0.6809, 0.5983, 0.4224, 0.1508, 0.72, 0.6775, 0.5499, -0.1663, -0.8185, 0.775, -0.4759, 0.4158, 0.03648, 0.7389, -0.6728, -0.535, -0.8101, -0.2397, -0.5625, -0.6638, -0.4929, 0.551, -0.7195, -0.4228, 0.1544, 0.6586, -0.7365, -0.3759, 0.5707, -0.7301, -0.4749, 0.7306, 0.4906, -0.535, -0.8101, -0.2397, 0.5341, -0.6856, 0.4946, 0.2402, -0.6, 0.7631, 0.006246, 0.7952, -0.6063, -0.535, -0.8101, -0.2397, 0.5499, -0.1663, -0.8185, 0.1508, 0.72, 0.6775, -0.4749, 0.7306, 0.4906, -0.5165, -0.4725, 0.7141, 0.1508, 0.72, 0.6775, 0.6809, 0.5983, 0.4224, 0.006246, 0.7952, -0.6063, 0.5499, -0.1663, -0.8185, -0.05004, -0.5829, -0.811, -0.3759, 0.5707, -0.7301, -0.05004, -0.5829, -0.811, -0.5165, -0.4725, 0.7141, -0.4749, 0.7306, 0.4906, -0.3759, 0.5707, -0.7301, -0.03648, 0.7389, -0.6728, 0.05003, -0.5829, -0.811, 0.2437, -0.6791, -0.6924, -0.2402, -0.6, 0.7631, -0.09846, -0.9048, 0.4144, 0.5165, -0.4724, 0.7141, -0.6106, 0.548, 0.5717, -0.653, 0.543, -0.528, -0.5893, -0.5653, -0.5772, -0.5341, -0.6856, 0.4946, -0.6809, 0.5983, 0.4224, -0.7036, 0.3034, -0.6426, -0.7036, 0.3034, -0.6426, -0.6809, 0.5983, 0.4224, -0.00625, 0.7952, -0.6063, 0.5625, -0.6638, -0.4929, -0.551, -0.7195, -0.4228, -0.7036, 0.3034, -0.6426, 0.05003, -0.5829, -0.811, 0.5165, -0.4724, 0.7141, -0.09846, -0.9048, 0.4144, -0.09846, -0.9048, 0.4144, -0.2402, -0.6, 0.7631, -0.5499, -0.1663, -0.8185, 0.4881, 0.464, -0.7392, -0.00625, 0.7952, -0.6063, 0.535, -0.8101, -0.2397, -0.775, -0.4759, 0.4158, -0.03648, 0.7389, -0.6728, -0.653, 0.543, -0.528, -0.5738, -0.6198, 0.5354, -0.09846, -0.9048, 0.4144, -0.775, -0.4759, 0.4158, -0.653, 0.543, -0.528, -0.03648, 0.7389, -0.6728, 0.2437, -0.6791, -0.6924, -0.5893, -0.5653, -0.5772, 0.2437, -0.6791, -0.6924, -0.09846, -0.9048, 0.4144, -0.5341, -0.6856, 0.4946, -0.2402, -0.6, 0.7631, -0.1508, 0.72, 0.6775, -0.5499, -0.1663, -0.8185, 0.05003, -0.5829, -0.811, -0.03648, 0.7389, -0.6728, 0.535, -0.8101, -0.2397, -0.5341, -0.6856, 0.4946, -0.551, -0.7195, -0.4228, -0.1544, 0.6586, -0.7365, -0.1508, 0.72, 0.6775, 0.4749, 0.7306, 0.4906, 0.535, -0.8101, -0.2397, -0.5499, -0.1663, -0.8185, -0.2402, -0.6, 0.7631, -0.00625, 0.7952, -0.6063, -0.1544, 0.6586, -0.7365, -0.5499, -0.1663, -0.8185, -0.1508, 0.72, 0.6775, -0.2402, -0.6, 0.7631, 0.5165, -0.4724, 0.7141, -0.1508, 0.72, 0.6775, -0.1544, 0.6586, -0.7365, -0.00625, 0.7952, -0.6063, -0.5499, -0.1663, -0.8185, -0.1544, 0.6586, -0.7365, 0.3759, 0.5707, -0.7301, -0.6106, 0.548, 0.5717, -0.5893, -0.5653, -0.5772, -0.5738, -0.6198, 0.5354, -0.5341, -0.6856, 0.4946, -0.7036, 0.3034, -0.6426, -0.551, -0.7195, -0.4228, -0.7036, 0.3034, -0.6426, -0.00625, 0.7952, -0.6063, 0.4881, 0.464, -0.7392, 0.5625, -0.6638, -0.4929, -0.7036, 0.3034, -0.6426, 0.4881, 0.464, -0.7392, 0.05003, -0.5829, -0.811, -0.09846, -0.9048, 0.4144, 0.2437, -0.6791, -0.6924, -0.09846, -0.9048, 0.4144, -0.5499, -0.1663, -0.8185, -0.775, -0.4759, 0.4158, 0.4881, 0.464, -0.7392, 0.535, -0.8101, -0.2397, 0.5625, -0.6638, -0.4929, -0.775, -0.4759, 0.4158, -0.653, 0.543, -0.528, -0.6106, 0.548, 0.5717, -0.5738, -0.6198, 0.5354, -0.775, -0.4759, 0.4158, -0.6106, 0.548, 0.5717, -0.653, 0.543, -0.528, 0.2437, -0.6791, -0.6924, -0.5893, -0.5653, -0.5772, -0.5893, -0.5653, -0.5772, -0.09846, -0.9048, 0.4144, -0.5738, -0.6198, 0.5354, -0.5341, -0.6856, 0.4946, -0.1508, 0.72, 0.6775, -0.6809, 0.5983, 0.4224, -0.5499, -0.1663, -0.8185, -0.03648, 0.7389, -0.6728, -0.775, -0.4759, 0.4158, 0.535, -0.8101, -0.2397, -0.551, -0.7195, -0.4228, 0.5625, -0.6638, -0.4929, -0.1544, 0.6586, -0.7365, 0.4749, 0.7306, 0.4906, 0.3759, 0.5707, -0.7301, 0.535, -0.8101, -0.2397, -0.2402, -0.6, 0.7631, -0.5341, -0.6856, 0.4946, -0.00625, 0.7952, -0.6063, -0.5499, -0.1663, -0.8185, 0.535, -0.8101, -0.2397, -0.1508, 0.72, 0.6775, 0.5165, -0.4724, 0.7141, 0.4749, 0.7306, 0.4906, -0.1508, 0.72, 0.6775, -0.00625, 0.7952, -0.6063, -0.6809, 0.5983, 0.4224, -0.5499, -0.1663, -0.8185, 0.3759, 0.5707, -0.7301, 0.05003, -0.5829, -0.811, 0.05003, -0.5829, -0.811, 0.3759, 0.5707, -0.7301, 0.4749, 0.7306, 0.4906, 0.5165, -0.4724, 0.7141])] * 3)])
arm_armature = bpy.data.armatures.new('Armature')  # bones are not reproduced

# ---- objects
ob_empty = bpy.data.objects.new('Empty', None)
ob_empty_001 = bpy.data.objects.new('Empty.001', None)
ob_torso = bpy.data.objects.new('Torso', me_cube_001)
ob_neck = bpy.data.objects.new('Neck', me_cube_002)
ob_arms = bpy.data.objects.new('Arms', me_cube_003)
ob_head = bpy.data.objects.new('Head', me_cube_004)
ob_cube_001 = bpy.data.objects.new('Cube.001', me_cube_005)
ob_hands = bpy.data.objects.new('Hands', me_claire_001)
ob_base_male_armature = bpy.data.objects.new('Base Male Armature', arm_armature)

# ---- transforms, parenting, visibility, modifiers, constraints
ob_empty.location = (1.66, 5.0, 1.863)
ob_empty.rotation_euler = (1.571, -0.0, 0.0)
ob_empty.empty_display_type = 'IMAGE'
ob_empty.empty_display_size = 5.0
ob_empty.lineart.crease_threshold = 0.0
ob_empty_001.location = (-3.561, -0.03759, 1.863)
ob_empty_001.rotation_euler = (1.571, -0.0, 1.571)
ob_empty_001.empty_display_type = 'IMAGE'
ob_empty_001.empty_display_size = 5.0
ob_empty_001.lineart.crease_threshold = 0.0
ob_torso.parent = ob_base_male_armature
ob_torso.location = (0.0, 0.0, 0.0)
ob_torso.lineart.crease_threshold = 0.0
_vg = ob_torso.vertex_groups.new(name='Hip')
_vg.add([0, 2, 4, 6, 8, 9, 10, 11, 12, 14, 16, 17, 18, 19, 26, 28, 30, 31, 32], 1.0, 'REPLACE')
_vg = ob_torso.vertex_groups.new(name='Chest')
_vg.add([0, 1, 2, 3, 4, 5, 6, 7, 12, 13, 14, 15, 20, 21, 22, 23, 24, 25, 26, 27, 28, 29, 33, 34], 1.0, 'REPLACE')
_vg = ob_torso.vertex_groups.new(name='Neck')
_vg = ob_torso.vertex_groups.new(name='Head')
_vg = ob_torso.vertex_groups.new(name='Clavicle.l')
_vg = ob_torso.vertex_groups.new(name='UpperArm.l')
_vg = ob_torso.vertex_groups.new(name='ForeArm.l')
_vg = ob_torso.vertex_groups.new(name='Hand.l')
_vg = ob_torso.vertex_groups.new(name='Clavicle.r')
_vg = ob_torso.vertex_groups.new(name='UpperArm.r')
_vg = ob_torso.vertex_groups.new(name='ForeArm.r')
_vg = ob_torso.vertex_groups.new(name='Hand.r')
_vg = ob_torso.vertex_groups.new(name='Thigh.l')
_vg = ob_torso.vertex_groups.new(name='Calf.l')
_vg = ob_torso.vertex_groups.new(name='Foot.l')
_vg = ob_torso.vertex_groups.new(name='Thigh.r')
_vg = ob_torso.vertex_groups.new(name='Calf.r')
_vg = ob_torso.vertex_groups.new(name='Foot.r')
_m = ob_torso.modifiers.new('Armature', 'ARMATURE')
_m.object = ob_base_male_armature
ob_neck.parent = ob_base_male_armature
ob_neck.location = (0.0, 0.0, 0.0)
ob_neck.lineart.crease_threshold = 0.0
_vg = ob_neck.vertex_groups.new(name='Hip')
_vg = ob_neck.vertex_groups.new(name='Chest')
_vg = ob_neck.vertex_groups.new(name='Neck')
_vg.add([0, 1, 2, 3, 4, 5, 6, 7, 8, 9], 1.0, 'REPLACE')
_vg = ob_neck.vertex_groups.new(name='Head')
_vg = ob_neck.vertex_groups.new(name='Clavicle.l')
_vg = ob_neck.vertex_groups.new(name='UpperArm.l')
_vg = ob_neck.vertex_groups.new(name='ForeArm.l')
_vg = ob_neck.vertex_groups.new(name='Hand.l')
_vg = ob_neck.vertex_groups.new(name='Clavicle.r')
_vg = ob_neck.vertex_groups.new(name='UpperArm.r')
_vg = ob_neck.vertex_groups.new(name='ForeArm.r')
_vg = ob_neck.vertex_groups.new(name='Hand.r')
_vg = ob_neck.vertex_groups.new(name='Thigh.l')
_vg = ob_neck.vertex_groups.new(name='Calf.l')
_vg = ob_neck.vertex_groups.new(name='Foot.l')
_vg = ob_neck.vertex_groups.new(name='Thigh.r')
_vg = ob_neck.vertex_groups.new(name='Calf.r')
_vg = ob_neck.vertex_groups.new(name='Foot.r')
for _i, _w in zip([0, 1, 2, 3, 4, 5, 6, 7, 8, 9], [0.0, 0.0, 0.0, 0.0, 0.0, 0.0, 0.0, 0.0, 0.0, 0.0]): _vg.add([_i], _w, 'REPLACE')
_m = ob_neck.modifiers.new('Armature', 'ARMATURE')
_m.object = ob_base_male_armature
ob_arms.parent = ob_base_male_armature
ob_arms.location = (0.0, 0.0, 0.0)
ob_arms.lineart.crease_threshold = 0.0
_vg = ob_arms.vertex_groups.new(name='Hip')
_vg = ob_arms.vertex_groups.new(name='Chest')
_vg = ob_arms.vertex_groups.new(name='Neck')
_vg = ob_arms.vertex_groups.new(name='Head')
_vg = ob_arms.vertex_groups.new(name='Clavicle.l')
_vg = ob_arms.vertex_groups.new(name='UpperArm.l')
for _i, _w in zip([0, 1, 2, 3, 4, 5, 6, 7, 8, 9, 10, 11, 12, 13, 14, 19, 20, 44], [1.0, 1.0, 1.0, 1.0, 1.0, 1.0, 1.0, 1.0, 1.0, 1.0, 1.0, 1.0, 1.0, 1.0, 1.0, 1.0, 1.0, 0.875]): _vg.add([_i], _w, 'REPLACE')
_vg = ob_arms.vertex_groups.new(name='ForeArm.l')
_vg.add([1, 3, 15, 16, 17, 18, 44, 45], 1.0, 'REPLACE')
_vg = ob_arms.vertex_groups.new(name='Hand.l')
_vg = ob_arms.vertex_groups.new(name='Clavicle.r')
_vg = ob_arms.vertex_groups.new(name='UpperArm.r')
_vg.add([21, 22, 23, 24, 25, 26, 27, 28, 29, 30, 31, 32, 33, 34, 35, 40, 41], 1.0, 'REPLACE')
_vg = ob_arms.vertex_groups.new(name='ForeArm.r')
_vg.add([22, 24, 36, 37, 38, 39, 42, 43], 1.0, 'REPLACE')
_vg = ob_arms.vertex_groups.new(name='Hand.r')
_vg = ob_arms.vertex_groups.new(name='Thigh.l')
_vg = ob_arms.vertex_groups.new(name='Calf.l')
_vg = ob_arms.vertex_groups.new(name='Foot.l')
_vg = ob_arms.vertex_groups.new(name='Thigh.r')
_vg = ob_arms.vertex_groups.new(name='Calf.r')
_vg = ob_arms.vertex_groups.new(name='Foot.r')
_m = ob_arms.modifiers.new('Armature', 'ARMATURE')
_m.object = ob_base_male_armature
ob_head.parent = ob_base_male_armature
ob_head.location = (0.0, 0.0, 0.0)
ob_head.lineart.crease_threshold = 0.0
_vg = ob_head.vertex_groups.new(name='Hip')
_vg = ob_head.vertex_groups.new(name='Chest')
_vg = ob_head.vertex_groups.new(name='Neck')
_vg = ob_head.vertex_groups.new(name='Head')
_vg.add([0, 1, 2, 3, 4, 5, 6, 7, 8, 9, 10, 11, 12, 13, 14, 15, 16, 17], 1.0, 'REPLACE')
_vg = ob_head.vertex_groups.new(name='Clavicle.l')
_vg = ob_head.vertex_groups.new(name='UpperArm.l')
_vg = ob_head.vertex_groups.new(name='ForeArm.l')
_vg = ob_head.vertex_groups.new(name='Hand.l')
_vg = ob_head.vertex_groups.new(name='Clavicle.r')
_vg = ob_head.vertex_groups.new(name='UpperArm.r')
_vg = ob_head.vertex_groups.new(name='ForeArm.r')
_vg = ob_head.vertex_groups.new(name='Hand.r')
_vg = ob_head.vertex_groups.new(name='Thigh.l')
_vg = ob_head.vertex_groups.new(name='Calf.l')
_vg = ob_head.vertex_groups.new(name='Foot.l')
_vg = ob_head.vertex_groups.new(name='Thigh.r')
_vg = ob_head.vertex_groups.new(name='Calf.r')
_vg = ob_head.vertex_groups.new(name='Foot.r')
_m = ob_head.modifiers.new('Armature', 'ARMATURE')
_m.object = ob_base_male_armature
ob_cube_001.parent = ob_base_male_armature
ob_cube_001.location = (0.0, 0.0, 0.0)
ob_cube_001.lineart.crease_threshold = 0.0
_vg = ob_cube_001.vertex_groups.new(name='Hip')
_vg = ob_cube_001.vertex_groups.new(name='Chest')
_vg = ob_cube_001.vertex_groups.new(name='Neck')
_vg = ob_cube_001.vertex_groups.new(name='Head')
_vg = ob_cube_001.vertex_groups.new(name='Clavicle.l')
_vg = ob_cube_001.vertex_groups.new(name='UpperArm.l')
_vg = ob_cube_001.vertex_groups.new(name='ForeArm.l')
_vg = ob_cube_001.vertex_groups.new(name='Hand.l')
_vg = ob_cube_001.vertex_groups.new(name='Clavicle.r')
_vg = ob_cube_001.vertex_groups.new(name='UpperArm.r')
_vg = ob_cube_001.vertex_groups.new(name='ForeArm.r')
_vg = ob_cube_001.vertex_groups.new(name='Hand.r')
_vg = ob_cube_001.vertex_groups.new(name='Thigh.l')
for _i, _w in zip([0, 1, 2, 3, 4, 5, 6, 7, 8, 17, 18, 19, 20, 78], [1.0, 1.0, 1.0, 1.0, 1.0, 1.0, 0.0, 1.0, 1.0, 1.0, 1.0, 1.0, 1.0, 1.0]): _vg.add([_i], _w, 'REPLACE')
_vg = ob_cube_001.vertex_groups.new(name='Calf.l')
for _i, _w in zip([2, 4, 6, 9, 10, 11, 12, 13, 14, 15, 16, 18, 19, 20, 21, 22, 23, 24, 36, 37, 38, 78], [0.0, 0.0, 1.0, 1.0, 1.0, 1.0, 1.0, 1.0, 1.0, 1.0, 1.0, 0.0, 0.0, 0.0, 1.0, 1.0, 1.0, 1.0, 1.0, 1.0, 1.0, 0.0]): _vg.add([_i], _w, 'REPLACE')
_vg = ob_cube_001.vertex_groups.new(name='Foot.l')
_vg.add([9, 10, 11, 12, 25, 26, 27, 28, 29, 30, 31, 32, 33, 34, 35], 1.0, 'REPLACE')
_vg = ob_cube_001.vertex_groups.new(name='Thigh.r')
for _i, _w in zip([39, 40, 41, 42, 43, 44, 45, 46, 47, 56, 57, 58, 59, 79], [1.0, 1.0, 1.0, 1.0, 1.0, 1.0, 0.0, 1.0, 1.0, 1.0, 1.0, 1.0, 1.0, 1.0]): _vg.add([_i], _w, 'REPLACE')
_vg = ob_cube_001.vertex_groups.new(name='Calf.r')
for _i, _w in zip([41, 43, 45, 48, 49, 50, 51, 52, 53, 54, 55, 57, 58, 59, 60, 61, 62, 63, 75, 76, 77, 79], [0.0, 0.0, 1.0, 1.0, 1.0, 1.0, 1.0, 1.0, 1.0, 1.0, 1.0, 0.0, 0.0, 0.0, 1.0, 1.0, 1.0, 1.0, 1.0, 1.0, 1.0, 0.0]): _vg.add([_i], _w, 'REPLACE')
_vg = ob_cube_001.vertex_groups.new(name='Foot.r')
_vg.add([48, 49, 50, 51, 64, 65, 66, 67, 68, 69, 70, 71, 72, 73, 74], 1.0, 'REPLACE')
_m = ob_cube_001.modifiers.new('Armature', 'ARMATURE')
_m.object = ob_base_male_armature
ob_hands.parent = ob_base_male_armature
ob_hands.location = (0.0, 0.0, 0.0)
ob_hands.lineart.crease_threshold = 0.0
_vg = ob_hands.vertex_groups.new(name='Group')
_vg.add([3, 4, 20, 27, 28, 44], 1.0, 'REPLACE')
_vg = ob_hands.vertex_groups.new(name='Hip')
_vg = ob_hands.vertex_groups.new(name='Chest')
_vg = ob_hands.vertex_groups.new(name='Neck')
_vg = ob_hands.vertex_groups.new(name='Head')
_vg = ob_hands.vertex_groups.new(name='Clavicle.l')
_vg = ob_hands.vertex_groups.new(name='UpperArm.l')
_vg = ob_hands.vertex_groups.new(name='ForeArm.l')
_vg = ob_hands.vertex_groups.new(name='Hand.l')
_vg.add([0, 1, 2, 3, 4, 5, 6, 7, 8, 9, 10, 11, 12, 13, 14, 15, 16, 17, 18, 19, 20, 21, 22, 23], 1.0, 'REPLACE')
_vg = ob_hands.vertex_groups.new(name='Clavicle.r')
_vg = ob_hands.vertex_groups.new(name='UpperArm.r')
_vg = ob_hands.vertex_groups.new(name='ForeArm.r')
_vg = ob_hands.vertex_groups.new(name='Hand.r')
_vg.add([24, 25, 26, 27, 28, 29, 30, 31, 32, 33, 34, 35, 36, 37, 38, 39, 40, 41, 42, 43, 44, 45, 46, 47], 1.0, 'REPLACE')
_vg = ob_hands.vertex_groups.new(name='Thigh.l')
_vg = ob_hands.vertex_groups.new(name='Calf.l')
_vg = ob_hands.vertex_groups.new(name='Foot.l')
_vg = ob_hands.vertex_groups.new(name='Thigh.r')
_vg = ob_hands.vertex_groups.new(name='Calf.r')
_vg = ob_hands.vertex_groups.new(name='Foot.r')
_m = ob_hands.modifiers.new('Armature', 'ARMATURE')
_m.object = ob_base_male_armature
ob_base_male_armature.location = (0.0, 0.0, 0.0)
ob_base_male_armature.show_in_front = True
ob_base_male_armature.lineart.crease_threshold = 0.0

# ---- collection membership
col_collection.objects.link(ob_empty)
col_collection.objects.link(ob_empty_001)
col_collection.objects.link(ob_torso)
col_collection.objects.link(ob_neck)
col_collection.objects.link(ob_arms)
col_collection.objects.link(ob_head)
col_collection.objects.link(ob_cube_001)
col_collection.objects.link(ob_hands)
col_collection.objects.link(ob_base_male_armature)

# ---- scene / render settings (as saved in the file)
scene.frame_start = 1; scene.frame_end = 250; scene.frame_set(10)
scene.render.engine = 'BLENDER_EEVEE_NEXT'
scene.cycles.use_denoising = False
scene.cycles.samples = 128
scene.cycles.sampling_pattern = 'TABULATED_SOBOL'
scene.cycles.use_adaptive_sampling = False
scene.cycles.use_light_tree = False
scene.view_settings.view_transform = 'Filmic'
bpy.context.view_layer.update()

# ---- added for rendering (the .blend has no active camera and no usable light): camera, sun
cam_auto = bpy.data.cameras.new('AutoCamera')
cam_auto.lens = 50.0
cam_auto.sensor_width = 36.0
cam_auto.clip_end = 1000.0
ob_auto_camera = bpy.data.objects.new('AutoCamera', cam_auto)
scene.collection.objects.link(ob_auto_camera)
ob_auto_camera.location = (2.33124, -2.83468, 2.77706)
ob_auto_camera.rotation_euler = (1.09748, -7.21219e-08, 0.694738)
scene.camera = ob_auto_camera
light_auto_sun = bpy.data.lights.new('AutoSun', 'SUN')
light_auto_sun.energy = 3.0
light_auto_sun.angle = 0.0523599
ob_auto_sun = bpy.data.objects.new('AutoSun', light_auto_sun)
scene.collection.objects.link(ob_auto_sun)
ob_auto_sun.rotation_euler = (0.872665, 0.174533, 0.523599)
bpy.context.view_layer.update()
